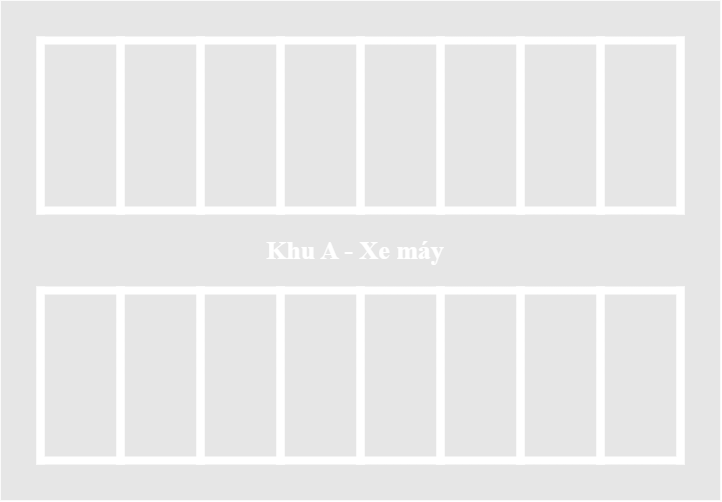

The diagram above was exported from draw.io. Its source (the exported page's mxGraphModel, read from the mxfile embedded in the PNG):
<mxGraphModel dx="1235" dy="655" grid="1" gridSize="10" guides="1" tooltips="1" connect="1" arrows="1" fold="1" page="1" pageScale="1" pageWidth="827" pageHeight="1169" math="0" shadow="0">
  <root>
    <mxCell id="0" />
    <mxCell id="1" parent="0" />
    <mxCell id="4iY8fBtV9G-LJb4yuoKf-1" value="" style="rounded=0;whiteSpace=wrap;html=1;fillColor=#E6E6E6;strokeColor=#fafafa;" parent="1" vertex="1">
      <mxGeometry x="40" y="70" width="720" height="500" as="geometry" />
    </mxCell>
    <mxCell id="4iY8fBtV9G-LJb4yuoKf-3" value="" style="rounded=0;whiteSpace=wrap;html=1;fillColor=#E6E6E6;strokeColor=#ffffff;strokeWidth=8;" parent="1" vertex="1">
      <mxGeometry x="80" y="110" width="640" height="170" as="geometry" />
    </mxCell>
    <mxCell id="40PVvanmzq2-inb0PV8y-1" value="" style="rounded=0;whiteSpace=wrap;html=1;fillColor=#E6E6E6;strokeWidth=8;strokeColor=#FFFFFF;" vertex="1" parent="1">
      <mxGeometry x="80" y="360" width="640" height="170" as="geometry" />
    </mxCell>
    <mxCell id="40PVvanmzq2-inb0PV8y-15" value="" style="shape=partialRectangle;whiteSpace=wrap;html=1;top=0;bottom=0;fillColor=none;strokeColor=#FFFFFF;strokeWidth=8;" vertex="1" parent="1">
      <mxGeometry x="80" y="110" width="80" height="170" as="geometry" />
    </mxCell>
    <mxCell id="40PVvanmzq2-inb0PV8y-16" value="" style="shape=partialRectangle;whiteSpace=wrap;html=1;top=0;bottom=0;fillColor=none;strokeColor=#FFFFFF;strokeWidth=8;" vertex="1" parent="1">
      <mxGeometry x="160" y="110" width="80" height="170" as="geometry" />
    </mxCell>
    <mxCell id="40PVvanmzq2-inb0PV8y-17" value="" style="shape=partialRectangle;whiteSpace=wrap;html=1;top=0;bottom=0;fillColor=none;strokeColor=#FFFFFF;strokeWidth=8;" vertex="1" parent="1">
      <mxGeometry x="240" y="110" width="80" height="170" as="geometry" />
    </mxCell>
    <mxCell id="40PVvanmzq2-inb0PV8y-18" value="" style="shape=partialRectangle;whiteSpace=wrap;html=1;top=0;bottom=0;fillColor=none;strokeColor=#FFFFFF;strokeWidth=8;" vertex="1" parent="1">
      <mxGeometry x="320" y="110" width="80" height="170" as="geometry" />
    </mxCell>
    <mxCell id="40PVvanmzq2-inb0PV8y-19" value="" style="shape=partialRectangle;whiteSpace=wrap;html=1;top=0;bottom=0;fillColor=none;strokeColor=#FFFFFF;strokeWidth=8;" vertex="1" parent="1">
      <mxGeometry x="400" y="110" width="80" height="170" as="geometry" />
    </mxCell>
    <mxCell id="40PVvanmzq2-inb0PV8y-20" value="" style="shape=partialRectangle;whiteSpace=wrap;html=1;top=0;bottom=0;fillColor=none;strokeColor=#FFFFFF;strokeWidth=8;" vertex="1" parent="1">
      <mxGeometry x="480" y="110" width="80" height="170" as="geometry" />
    </mxCell>
    <mxCell id="40PVvanmzq2-inb0PV8y-21" value="" style="shape=partialRectangle;whiteSpace=wrap;html=1;top=0;bottom=0;fillColor=none;strokeColor=#FFFFFF;strokeWidth=8;" vertex="1" parent="1">
      <mxGeometry x="560" y="110" width="80" height="170" as="geometry" />
    </mxCell>
    <mxCell id="40PVvanmzq2-inb0PV8y-22" value="" style="shape=partialRectangle;whiteSpace=wrap;html=1;top=0;bottom=0;fillColor=none;strokeColor=#FFFFFF;strokeWidth=8;" vertex="1" parent="1">
      <mxGeometry x="640" y="110" width="80" height="170" as="geometry" />
    </mxCell>
    <mxCell id="40PVvanmzq2-inb0PV8y-23" value="" style="shape=partialRectangle;whiteSpace=wrap;html=1;top=0;bottom=0;fillColor=none;strokeColor=#FFFFFF;strokeWidth=8;" vertex="1" parent="1">
      <mxGeometry x="640" y="360" width="80" height="170" as="geometry" />
    </mxCell>
    <mxCell id="40PVvanmzq2-inb0PV8y-24" value="" style="shape=partialRectangle;whiteSpace=wrap;html=1;top=0;bottom=0;fillColor=none;strokeColor=#FFFFFF;strokeWidth=8;" vertex="1" parent="1">
      <mxGeometry x="560" y="360" width="80" height="170" as="geometry" />
    </mxCell>
    <mxCell id="40PVvanmzq2-inb0PV8y-25" value="" style="shape=partialRectangle;whiteSpace=wrap;html=1;top=0;bottom=0;fillColor=none;strokeColor=#FFFFFF;strokeWidth=8;" vertex="1" parent="1">
      <mxGeometry x="480" y="360" width="80" height="170" as="geometry" />
    </mxCell>
    <mxCell id="40PVvanmzq2-inb0PV8y-26" value="" style="shape=partialRectangle;whiteSpace=wrap;html=1;top=0;bottom=0;fillColor=none;strokeColor=#FFFFFF;strokeWidth=8;" vertex="1" parent="1">
      <mxGeometry x="400" y="360" width="80" height="170" as="geometry" />
    </mxCell>
    <mxCell id="40PVvanmzq2-inb0PV8y-27" value="" style="shape=partialRectangle;whiteSpace=wrap;html=1;top=0;bottom=0;fillColor=none;strokeColor=#FFFFFF;strokeWidth=8;" vertex="1" parent="1">
      <mxGeometry x="320" y="360" width="80" height="170" as="geometry" />
    </mxCell>
    <mxCell id="40PVvanmzq2-inb0PV8y-28" value="" style="shape=partialRectangle;whiteSpace=wrap;html=1;top=0;bottom=0;fillColor=none;strokeColor=#FFFFFF;strokeWidth=8;" vertex="1" parent="1">
      <mxGeometry x="240" y="360" width="80" height="170" as="geometry" />
    </mxCell>
    <mxCell id="40PVvanmzq2-inb0PV8y-29" value="" style="shape=partialRectangle;whiteSpace=wrap;html=1;top=0;bottom=0;fillColor=none;strokeColor=#FFFFFF;strokeWidth=8;" vertex="1" parent="1">
      <mxGeometry x="160" y="360" width="80" height="170" as="geometry" />
    </mxCell>
    <mxCell id="40PVvanmzq2-inb0PV8y-30" value="" style="shape=partialRectangle;whiteSpace=wrap;html=1;top=0;bottom=0;fillColor=none;strokeColor=#FFFFFF;strokeWidth=8;" vertex="1" parent="1">
      <mxGeometry x="80" y="360" width="80" height="170" as="geometry" />
    </mxCell>
    <mxCell id="40PVvanmzq2-inb0PV8y-33" value="&lt;b&gt;&lt;font style=&quot;font-size: 26px;&quot; color=&quot;#ffffff&quot;&gt;Khu A - Xe máy&lt;/font&gt;&lt;/b&gt;" style="text;html=1;align=center;verticalAlign=middle;whiteSpace=wrap;rounded=0;fontFamily=Times New Roman;" vertex="1" parent="1">
      <mxGeometry x="280" y="300" width="230" height="40" as="geometry" />
    </mxCell>
  </root>
</mxGraphModel>